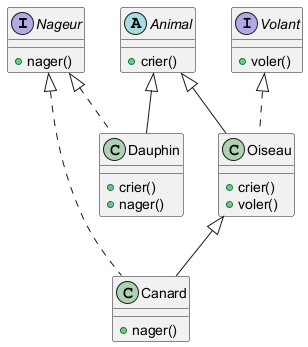

The diagram above was rendered by PlantUML. Its source (embedded in the PNG):
@startuml
interface Nageur {
    + nager()
}

interface Volant {
    + voler()
}

abstract class Animal {
    + crier()
}

class Dauphin extends Animal implements Nageur {
    + crier()
    + nager()
}

class Oiseau extends Animal implements Volant {
    + crier()
    + voler()
}

class Canard extends Oiseau implements Nageur {
    + nager()
}
@enduml